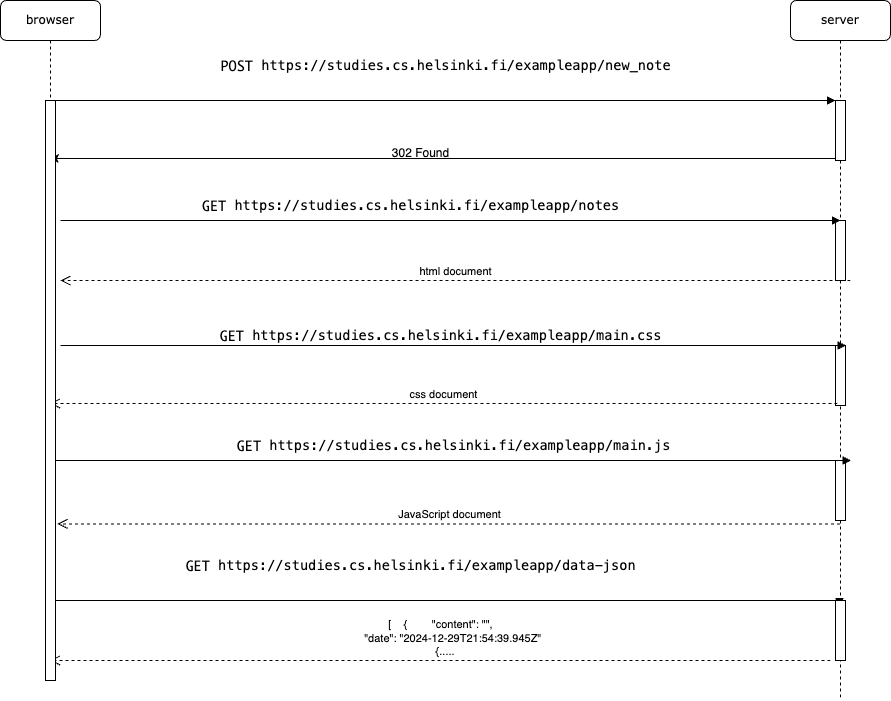

The diagram above was exported from draw.io. Its source (the exported page's mxGraphModel, read from the mxfile embedded in the PNG):
<mxGraphModel dx="1434" dy="785" grid="1" gridSize="10" guides="1" tooltips="1" connect="1" arrows="1" fold="1" page="1" pageScale="1" pageWidth="1100" pageHeight="850" background="none" math="0" shadow="0">
  <root>
    <mxCell id="0" />
    <mxCell id="1" parent="0" />
    <mxCell id="7baba1c4bc27f4b0-2" value="server" style="shape=umlLifeline;perimeter=lifelinePerimeter;whiteSpace=wrap;html=1;container=1;collapsible=0;recursiveResize=0;outlineConnect=0;rounded=1;shadow=0;comic=0;labelBackgroundColor=none;strokeWidth=1;fontFamily=Verdana;fontSize=12;align=center;" parent="1" vertex="1">
      <mxGeometry x="890" y="80" width="100" height="700" as="geometry" />
    </mxCell>
    <mxCell id="7baba1c4bc27f4b0-10" value="" style="html=1;points=[];perimeter=orthogonalPerimeter;rounded=0;shadow=0;comic=0;labelBackgroundColor=none;strokeWidth=1;fontFamily=Verdana;fontSize=12;align=center;" parent="7baba1c4bc27f4b0-2" vertex="1">
      <mxGeometry x="45" y="100" width="10" height="60" as="geometry" />
    </mxCell>
    <mxCell id="SpxV3GJBIfAEo1Y4FBU--20" value="" style="html=1;points=[];perimeter=orthogonalPerimeter;rounded=0;shadow=0;comic=0;labelBackgroundColor=none;strokeWidth=1;fontFamily=Verdana;fontSize=12;align=center;" vertex="1" parent="7baba1c4bc27f4b0-2">
      <mxGeometry x="45" y="220" width="10" height="60" as="geometry" />
    </mxCell>
    <mxCell id="SpxV3GJBIfAEo1Y4FBU--21" value="" style="html=1;points=[];perimeter=orthogonalPerimeter;rounded=0;shadow=0;comic=0;labelBackgroundColor=none;strokeWidth=1;fontFamily=Verdana;fontSize=12;align=center;" vertex="1" parent="7baba1c4bc27f4b0-2">
      <mxGeometry x="45" y="345" width="10" height="60" as="geometry" />
    </mxCell>
    <mxCell id="SpxV3GJBIfAEo1Y4FBU--23" value="" style="html=1;points=[];perimeter=orthogonalPerimeter;rounded=0;shadow=0;comic=0;labelBackgroundColor=none;strokeWidth=1;fontFamily=Verdana;fontSize=12;align=center;" vertex="1" parent="7baba1c4bc27f4b0-2">
      <mxGeometry x="45" y="460" width="10" height="60" as="geometry" />
    </mxCell>
    <mxCell id="7baba1c4bc27f4b0-8" value="browser" style="shape=umlLifeline;perimeter=lifelinePerimeter;whiteSpace=wrap;html=1;container=1;collapsible=0;recursiveResize=0;outlineConnect=0;rounded=1;shadow=0;comic=0;labelBackgroundColor=none;strokeWidth=1;fontFamily=Verdana;fontSize=12;align=center;" parent="1" vertex="1">
      <mxGeometry x="100" y="80" width="100" height="660" as="geometry" />
    </mxCell>
    <mxCell id="SpxV3GJBIfAEo1Y4FBU--18" value="&lt;pre style=&quot;box-sizing: inherit; font-family: &amp;quot;IBM Plex Mono&amp;quot;, monospace; font-size: 0.85rem; margin-top: 2rem; margin-bottom: 2rem; line-height: 1.42; background-color: var(--color-pre-background); border-radius: 0.5rem; overflow-wrap: normal; padding: 1rem; overflow: auto; position: relative; text-align: start;&quot;&gt;&lt;font style=&quot;color: rgb(0, 0, 0);&quot;&gt;&lt;code style=&quot;box-sizing: inherit; font-family: Consolas, Monaco, &amp;quot;Andale Mono&amp;quot;, &amp;quot;Ubuntu Mono&amp;quot;, monospace; font-size: 1em; line-height: 1.5; background: none; border-radius: 3px; padding: 0.2em 0px; text-shadow: none; word-spacing: normal; word-break: normal; overflow-wrap: normal; tab-size: 4; hyphens: none;&quot; class=&quot;language-text&quot;&gt;GET &lt;/code&gt;&lt;/font&gt;https://studies.cs.helsinki.fi/exampleapp/main.css&lt;/pre&gt;&lt;div&gt;&lt;span style=&quot;color: rgb(222, 227, 229); font-family: system-ui, sans-serif; text-align: start; text-wrap-mode: wrap; background-color: rgb(33, 39, 40);&quot;&gt;&lt;br&gt;&lt;/span&gt;&lt;/div&gt;" style="html=1;verticalAlign=bottom;endArrow=block;entryX=0;entryY=0;labelBackgroundColor=none;fontFamily=Verdana;fontSize=12;edgeStyle=elbowEdgeStyle;elbow=vertical;" edge="1" parent="7baba1c4bc27f4b0-8">
      <mxGeometry x="-0.0256" y="50" relative="1" as="geometry">
        <mxPoint x="50" y="460" as="sourcePoint" />
        <mxPoint x="850.5" y="460" as="targetPoint" />
        <mxPoint as="offset" />
      </mxGeometry>
    </mxCell>
    <mxCell id="SpxV3GJBIfAEo1Y4FBU--17" value="&lt;pre style=&quot;box-sizing: inherit; font-family: &amp;quot;IBM Plex Mono&amp;quot;, monospace; font-size: 0.85rem; margin-top: 2rem; margin-bottom: 2rem; line-height: 1.42; background-color: var(--color-pre-background); border-radius: 0.5rem; overflow-wrap: normal; padding: 1rem; overflow: auto; position: relative; text-align: start;&quot;&gt;&lt;font style=&quot;color: rgb(0, 0, 0);&quot;&gt;&lt;code style=&quot;box-sizing: inherit; font-family: Consolas, Monaco, &amp;quot;Andale Mono&amp;quot;, &amp;quot;Ubuntu Mono&amp;quot;, monospace; font-size: 1em; line-height: 1.5; background: none; border-radius: 3px; padding: 0.2em 0px; text-shadow: none; word-spacing: normal; word-break: normal; overflow-wrap: normal; tab-size: 4; hyphens: none;&quot; class=&quot;language-text&quot;&gt;GET &lt;/code&gt;&lt;/font&gt;https://studies.cs.helsinki.fi/exampleapp/main.js&lt;/pre&gt;&lt;div&gt;&lt;span style=&quot;color: rgb(222, 227, 229); font-family: system-ui, sans-serif; text-align: start; text-wrap-mode: wrap; background-color: rgb(33, 39, 40);&quot;&gt;&lt;br&gt;&lt;/span&gt;&lt;/div&gt;" style="html=1;verticalAlign=bottom;endArrow=block;entryX=0;entryY=0;labelBackgroundColor=none;fontFamily=Verdana;fontSize=12;edgeStyle=elbowEdgeStyle;elbow=vertical;" edge="1" parent="7baba1c4bc27f4b0-8">
      <mxGeometry y="-175" relative="1" as="geometry">
        <mxPoint x="60" y="345" as="sourcePoint" />
        <mxPoint x="845.5" y="345" as="targetPoint" />
        <mxPoint as="offset" />
      </mxGeometry>
    </mxCell>
    <mxCell id="7baba1c4bc27f4b0-11" value="&lt;pre style=&quot;box-sizing: inherit; font-family: &amp;quot;IBM Plex Mono&amp;quot;, monospace; font-size: 0.85rem; margin-top: 2rem; margin-bottom: 2rem; line-height: 1.42; background-color: var(--color-pre-background); border-radius: 0.5rem; overflow-wrap: normal; padding: 1rem; overflow: auto; position: relative; text-align: start;&quot;&gt;&lt;font style=&quot;color: rgb(0, 0, 0);&quot;&gt;&lt;code style=&quot;box-sizing: inherit; font-family: Consolas, Monaco, &amp;quot;Andale Mono&amp;quot;, &amp;quot;Ubuntu Mono&amp;quot;, monospace; font-size: 1em; line-height: 1.5; background: none; border-radius: 3px; padding: 0.2em 0px; text-shadow: none; word-spacing: normal; word-break: normal; overflow-wrap: normal; tab-size: 4; hyphens: none;&quot; class=&quot;language-text&quot;&gt;POST &lt;/code&gt;&lt;/font&gt;https://studies.cs.helsinki.fi/exampleapp/new_note&lt;/pre&gt;&lt;div&gt;&lt;span style=&quot;color: rgb(222, 227, 229); font-family: system-ui, sans-serif; text-align: start; text-wrap-mode: wrap; background-color: rgb(33, 39, 40);&quot;&gt;&lt;br&gt;&lt;/span&gt;&lt;/div&gt;" style="html=1;verticalAlign=bottom;endArrow=block;entryX=0;entryY=0;labelBackgroundColor=none;fontFamily=Verdana;fontSize=12;edgeStyle=elbowEdgeStyle;elbow=vertical;" parent="1" source="7baba1c4bc27f4b0-9" target="7baba1c4bc27f4b0-10" edge="1">
      <mxGeometry y="-40" relative="1" as="geometry">
        <mxPoint x="220" y="190" as="sourcePoint" />
        <mxPoint as="offset" />
      </mxGeometry>
    </mxCell>
    <mxCell id="SpxV3GJBIfAEo1Y4FBU--1" value="" style="endArrow=classic;html=1;rounded=0;exitX=0;exitY=0.967;exitDx=0;exitDy=0;exitPerimeter=0;" edge="1" parent="1" source="7baba1c4bc27f4b0-10" target="7baba1c4bc27f4b0-8">
      <mxGeometry width="50" height="50" relative="1" as="geometry">
        <mxPoint x="520" y="350" as="sourcePoint" />
        <mxPoint x="570" y="300" as="targetPoint" />
      </mxGeometry>
    </mxCell>
    <mxCell id="SpxV3GJBIfAEo1Y4FBU--2" value="302 Found" style="text;html=1;align=center;verticalAlign=middle;resizable=0;points=[];autosize=1;strokeColor=none;fillColor=none;" vertex="1" parent="1">
      <mxGeometry x="480" y="218" width="80" height="30" as="geometry" />
    </mxCell>
    <mxCell id="SpxV3GJBIfAEo1Y4FBU--16" value="&lt;pre style=&quot;box-sizing: inherit; font-family: &amp;quot;IBM Plex Mono&amp;quot;, monospace; font-size: 0.85rem; margin-top: 2rem; margin-bottom: 2rem; line-height: 1.42; background-color: var(--color-pre-background); border-radius: 0.5rem; overflow-wrap: normal; padding: 1rem; overflow: auto; position: relative; text-align: start;&quot;&gt;&lt;font style=&quot;color: rgb(0, 0, 0);&quot;&gt;&lt;code style=&quot;box-sizing: inherit; font-family: Consolas, Monaco, &amp;quot;Andale Mono&amp;quot;, &amp;quot;Ubuntu Mono&amp;quot;, monospace; font-size: 1em; line-height: 1.5; background: none; border-radius: 3px; padding: 0.2em 0px; text-shadow: none; word-spacing: normal; word-break: normal; overflow-wrap: normal; tab-size: 4; hyphens: none;&quot; class=&quot;language-text&quot;&gt;GET &lt;/code&gt;&lt;/font&gt;https://studies.cs.helsinki.fi/exampleapp/notes&lt;/pre&gt;&lt;div&gt;&lt;span style=&quot;color: rgb(222, 227, 229); font-family: system-ui, sans-serif; text-align: start; text-wrap-mode: wrap; background-color: rgb(33, 39, 40);&quot;&gt;&lt;br&gt;&lt;/span&gt;&lt;/div&gt;" style="html=1;verticalAlign=bottom;endArrow=block;entryX=0;entryY=0;labelBackgroundColor=none;fontFamily=Verdana;fontSize=12;edgeStyle=elbowEdgeStyle;elbow=vertical;" edge="1" parent="1">
      <mxGeometry x="-0.1026" y="-60" relative="1" as="geometry">
        <mxPoint x="160" y="300" as="sourcePoint" />
        <mxPoint x="940" y="300" as="targetPoint" />
        <mxPoint as="offset" />
      </mxGeometry>
    </mxCell>
    <mxCell id="SpxV3GJBIfAEo1Y4FBU--19" value="&lt;pre style=&quot;box-sizing: inherit; font-family: &amp;quot;IBM Plex Mono&amp;quot;, monospace; font-size: 0.85rem; margin-top: 2rem; margin-bottom: 2rem; line-height: 1.42; background-color: var(--color-pre-background); border-radius: 0.5rem; overflow-wrap: normal; padding: 1rem; overflow: auto; position: relative; text-align: start;&quot;&gt;&lt;font style=&quot;color: rgb(0, 0, 0);&quot;&gt;&lt;code style=&quot;box-sizing: inherit; font-family: Consolas, Monaco, &amp;quot;Andale Mono&amp;quot;, &amp;quot;Ubuntu Mono&amp;quot;, monospace; font-size: 1em; line-height: 1.5; background: none; border-radius: 3px; padding: 0.2em 0px; text-shadow: none; word-spacing: normal; word-break: normal; overflow-wrap: normal; tab-size: 4; hyphens: none;&quot; class=&quot;language-text&quot;&gt;GET &lt;/code&gt;&lt;/font&gt;https://studies.cs.helsinki.fi/exampleapp/data-json&lt;/pre&gt;&lt;div&gt;&lt;span style=&quot;color: rgb(222, 227, 229); font-family: system-ui, sans-serif; text-align: start; text-wrap-mode: wrap; background-color: rgb(33, 39, 40);&quot;&gt;&lt;br&gt;&lt;/span&gt;&lt;/div&gt;" style="html=1;verticalAlign=bottom;endArrow=block;entryX=0.4;entryY=0.1;labelBackgroundColor=none;fontFamily=Verdana;fontSize=12;edgeStyle=elbowEdgeStyle;elbow=vertical;entryDx=0;entryDy=0;entryPerimeter=0;" edge="1" parent="1" target="SpxV3GJBIfAEo1Y4FBU--22">
      <mxGeometry x="-0.0235" y="-40" relative="1" as="geometry">
        <mxPoint x="145" y="630" as="sourcePoint" />
        <mxPoint x="945.5" y="630" as="targetPoint" />
        <Array as="points">
          <mxPoint x="545" y="680" />
        </Array>
        <mxPoint as="offset" />
      </mxGeometry>
    </mxCell>
    <mxCell id="SpxV3GJBIfAEo1Y4FBU--22" value="" style="html=1;points=[];perimeter=orthogonalPerimeter;rounded=0;shadow=0;comic=0;labelBackgroundColor=none;strokeWidth=1;fontFamily=Verdana;fontSize=12;align=center;" vertex="1" parent="1">
      <mxGeometry x="935" y="680" width="10" height="60" as="geometry" />
    </mxCell>
    <mxCell id="SpxV3GJBIfAEo1Y4FBU--25" value="JavaScript document" style="html=1;verticalAlign=bottom;endArrow=open;dashed=1;endSize=8;curved=0;rounded=0;entryX=1.2;entryY=0.73;entryDx=0;entryDy=0;entryPerimeter=0;" edge="1" parent="1" source="7baba1c4bc27f4b0-2" target="7baba1c4bc27f4b0-9">
      <mxGeometry relative="1" as="geometry">
        <mxPoint x="520" y="570" as="sourcePoint" />
        <mxPoint x="440" y="570" as="targetPoint" />
      </mxGeometry>
    </mxCell>
    <mxCell id="SpxV3GJBIfAEo1Y4FBU--27" value="html document" style="html=1;verticalAlign=bottom;endArrow=open;dashed=1;endSize=8;curved=0;rounded=0;" edge="1" parent="1">
      <mxGeometry relative="1" as="geometry">
        <mxPoint x="950" y="360" as="sourcePoint" />
        <mxPoint x="160" y="360" as="targetPoint" />
      </mxGeometry>
    </mxCell>
    <mxCell id="SpxV3GJBIfAEo1Y4FBU--28" value="css document" style="html=1;verticalAlign=bottom;endArrow=open;dashed=1;endSize=8;curved=0;rounded=0;exitX=0.2;exitY=0.967;exitDx=0;exitDy=0;exitPerimeter=0;" edge="1" parent="1" source="SpxV3GJBIfAEo1Y4FBU--21" target="7baba1c4bc27f4b0-8">
      <mxGeometry relative="1" as="geometry">
        <mxPoint x="920" y="485" as="sourcePoint" />
        <mxPoint x="840" y="485" as="targetPoint" />
      </mxGeometry>
    </mxCell>
    <mxCell id="SpxV3GJBIfAEo1Y4FBU--30" value="&lt;div&gt;[&lt;span style=&quot;background-color: light-dark(#ffffff, var(--ge-dark-color, #121212)); color: light-dark(rgb(0, 0, 0), rgb(255, 255, 255));&quot;&gt;&amp;nbsp; &amp;nbsp; {&lt;/span&gt;&lt;span style=&quot;color: light-dark(rgb(0, 0, 0), rgb(255, 255, 255)); background-color: light-dark(#ffffff, var(--ge-dark-color, #121212));&quot;&gt;&amp;nbsp; &amp;nbsp; &amp;nbsp; &amp;nbsp; &quot;content&quot;: &quot;&quot;,&lt;/span&gt;&lt;/div&gt;&lt;div&gt;&amp;nbsp; &amp;nbsp; &amp;nbsp; &amp;nbsp; &quot;date&quot;: &quot;2024-12-29T21:54:39.945Z&quot;&lt;/div&gt;&lt;div&gt;&amp;nbsp; &amp;nbsp;&lt;span style=&quot;background-color: light-dark(#ffffff, var(--ge-dark-color, #121212)); color: light-dark(rgb(0, 0, 0), rgb(255, 255, 255));&quot;&gt;{.....&lt;/span&gt;&lt;/div&gt;" style="html=1;verticalAlign=bottom;endArrow=open;dashed=1;endSize=8;curved=0;rounded=0;" edge="1" parent="1" target="7baba1c4bc27f4b0-8">
      <mxGeometry relative="1" as="geometry">
        <mxPoint x="930" y="740" as="sourcePoint" />
        <mxPoint x="160" y="730" as="targetPoint" />
      </mxGeometry>
    </mxCell>
    <mxCell id="7baba1c4bc27f4b0-9" value="" style="html=1;points=[];perimeter=orthogonalPerimeter;rounded=0;shadow=0;comic=0;labelBackgroundColor=none;strokeWidth=1;fontFamily=Verdana;fontSize=12;align=center;" parent="1" vertex="1">
      <mxGeometry x="145" y="180" width="10" height="580" as="geometry" />
    </mxCell>
  </root>
</mxGraphModel>